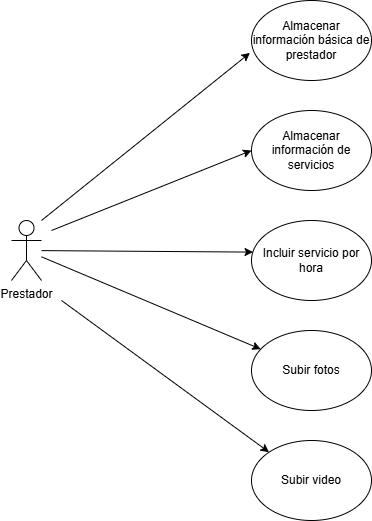

The diagram above was exported from draw.io. Its source (the exported page's mxGraphModel, read from the mxfile embedded in the PNG):
<mxGraphModel dx="1034" dy="530" grid="1" gridSize="10" guides="1" tooltips="1" connect="1" arrows="1" fold="1" page="1" pageScale="1" pageWidth="827" pageHeight="1169" math="0" shadow="0">
  <root>
    <mxCell id="0" />
    <mxCell id="1" parent="0" />
    <mxCell id="h7XrZ4nm7yfPrc9oMhfD-1" parent="1" style="shape=umlActor;verticalLabelPosition=bottom;verticalAlign=top;html=1;outlineConnect=0;" value="Prestador" vertex="1">
      <mxGeometry height="60" width="30" x="110" y="460" as="geometry" />
    </mxCell>
    <mxCell id="h7XrZ4nm7yfPrc9oMhfD-3" parent="1" style="ellipse;whiteSpace=wrap;html=1;" value="Almacenar información básica de prestador" vertex="1">
      <mxGeometry height="80" width="120" x="350" y="240" as="geometry" />
    </mxCell>
    <mxCell id="h7XrZ4nm7yfPrc9oMhfD-4" parent="1" style="ellipse;whiteSpace=wrap;html=1;" value="Almacenar información de servicios" vertex="1">
      <mxGeometry height="80" width="120" x="350" y="350" as="geometry" />
    </mxCell>
    <mxCell id="h7XrZ4nm7yfPrc9oMhfD-5" parent="1" style="ellipse;whiteSpace=wrap;html=1;" value="Incluir servicio por hora" vertex="1">
      <mxGeometry height="80" width="120" x="350" y="460" as="geometry" />
    </mxCell>
    <mxCell id="h7XrZ4nm7yfPrc9oMhfD-6" parent="1" style="ellipse;whiteSpace=wrap;html=1;" value="Subir fotos" vertex="1">
      <mxGeometry height="80" width="120" x="350" y="570" as="geometry" />
    </mxCell>
    <mxCell id="h7XrZ4nm7yfPrc9oMhfD-7" parent="1" style="ellipse;whiteSpace=wrap;html=1;" value="Subir video" vertex="1">
      <mxGeometry height="80" width="120" x="350" y="680" as="geometry" />
    </mxCell>
    <mxCell id="h7XrZ4nm7yfPrc9oMhfD-8" edge="1" parent="1" style="endArrow=classic;html=1;rounded=0;entryX=-0.013;entryY=0.655;entryDx=0;entryDy=0;entryPerimeter=0;" target="h7XrZ4nm7yfPrc9oMhfD-3" value="">
      <mxGeometry height="50" relative="1" width="50" as="geometry">
        <mxPoint x="140" y="460" as="sourcePoint" />
        <mxPoint x="440" y="450" as="targetPoint" />
      </mxGeometry>
    </mxCell>
    <mxCell id="h7XrZ4nm7yfPrc9oMhfD-9" edge="1" parent="1" style="endArrow=classic;html=1;rounded=0;entryX=0;entryY=0.5;entryDx=0;entryDy=0;" target="h7XrZ4nm7yfPrc9oMhfD-4" value="">
      <mxGeometry height="50" relative="1" width="50" as="geometry">
        <mxPoint x="150" y="470" as="sourcePoint" />
        <mxPoint x="435" y="390" as="targetPoint" />
      </mxGeometry>
    </mxCell>
    <mxCell id="h7XrZ4nm7yfPrc9oMhfD-10" edge="1" parent="1" source="h7XrZ4nm7yfPrc9oMhfD-1" style="endArrow=classic;html=1;rounded=0;entryX=0.013;entryY=0.395;entryDx=0;entryDy=0;entryPerimeter=0;" target="h7XrZ4nm7yfPrc9oMhfD-5" value="">
      <mxGeometry height="50" relative="1" width="50" as="geometry">
        <mxPoint x="200" y="540" as="sourcePoint" />
        <mxPoint x="410" y="450" as="targetPoint" />
      </mxGeometry>
    </mxCell>
    <mxCell id="h7XrZ4nm7yfPrc9oMhfD-12" edge="1" parent="1" source="h7XrZ4nm7yfPrc9oMhfD-1" style="endArrow=classic;html=1;rounded=0;" target="h7XrZ4nm7yfPrc9oMhfD-6" value="">
      <mxGeometry height="50" relative="1" width="50" as="geometry">
        <mxPoint x="240" y="490" as="sourcePoint" />
        <mxPoint x="452" y="492" as="targetPoint" />
      </mxGeometry>
    </mxCell>
    <mxCell id="h7XrZ4nm7yfPrc9oMhfD-13" edge="1" parent="1" style="endArrow=classic;html=1;rounded=0;entryX=0;entryY=0;entryDx=0;entryDy=0;" target="h7XrZ4nm7yfPrc9oMhfD-7" value="">
      <mxGeometry height="50" relative="1" width="50" as="geometry">
        <mxPoint x="160" y="540" as="sourcePoint" />
        <mxPoint x="449" y="623" as="targetPoint" />
      </mxGeometry>
    </mxCell>
  </root>
</mxGraphModel>